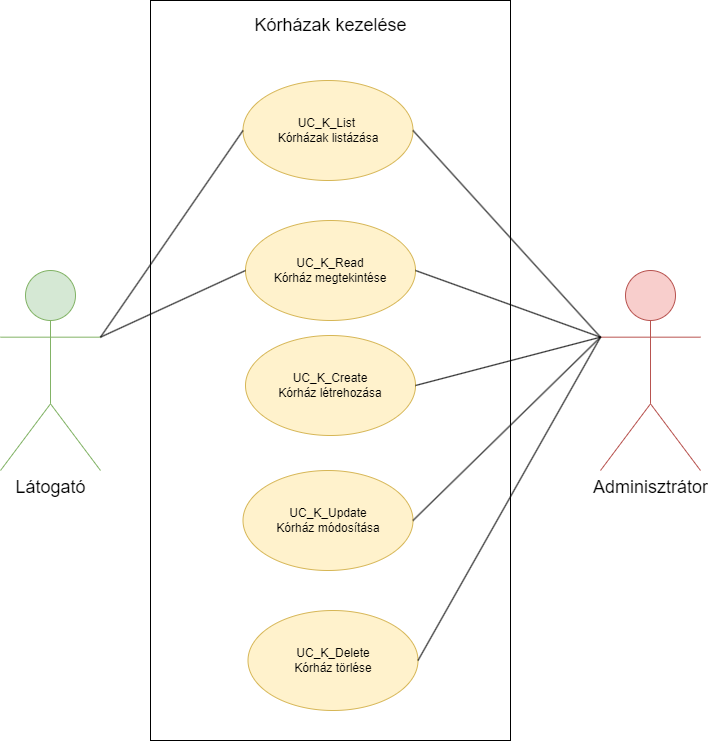

The diagram above was exported from draw.io. Its source (the exported page's mxGraphModel, read from the mxfile embedded in the PNG):
<mxGraphModel dx="1444" dy="887" grid="1" gridSize="10" guides="1" tooltips="1" connect="1" arrows="1" fold="1" page="1" pageScale="1" pageWidth="827" pageHeight="1169" math="0" shadow="0">
  <root>
    <mxCell id="0" />
    <mxCell id="1" parent="0" />
    <mxCell id="c60Iqe1H_fqOl_x59sbB-3" value="" style="group" vertex="1" connectable="0" parent="1">
      <mxGeometry x="200" y="250" width="360" height="740" as="geometry" />
    </mxCell>
    <mxCell id="c60Iqe1H_fqOl_x59sbB-1" value="" style="rounded=0;whiteSpace=wrap;html=1;" vertex="1" parent="c60Iqe1H_fqOl_x59sbB-3">
      <mxGeometry width="360" height="740" as="geometry" />
    </mxCell>
    <mxCell id="c60Iqe1H_fqOl_x59sbB-2" value="Kórházak kezelése" style="text;html=1;align=center;verticalAlign=middle;whiteSpace=wrap;rounded=0;fontSize=18;" vertex="1" parent="c60Iqe1H_fqOl_x59sbB-3">
      <mxGeometry x="97.5" y="10" width="165" height="30" as="geometry" />
    </mxCell>
    <mxCell id="c60Iqe1H_fqOl_x59sbB-6" value="UC_K_List&amp;nbsp;&lt;br&gt;Kórházak listázása" style="ellipse;whiteSpace=wrap;html=1;fillColor=#fff2cc;strokeColor=#d6b656;" vertex="1" parent="c60Iqe1H_fqOl_x59sbB-3">
      <mxGeometry x="92.5" y="80" width="170" height="100" as="geometry" />
    </mxCell>
    <mxCell id="c60Iqe1H_fqOl_x59sbB-7" value="UC_K_Create&lt;br&gt;Kórház létrehozása" style="ellipse;whiteSpace=wrap;html=1;fillColor=#fff2cc;strokeColor=#d6b656;" vertex="1" parent="c60Iqe1H_fqOl_x59sbB-3">
      <mxGeometry x="95" y="335" width="170" height="100" as="geometry" />
    </mxCell>
    <mxCell id="c60Iqe1H_fqOl_x59sbB-8" value="UC_K_Read&lt;br&gt;Kórház megtekintése" style="ellipse;whiteSpace=wrap;html=1;fillColor=#fff2cc;strokeColor=#d6b656;" vertex="1" parent="c60Iqe1H_fqOl_x59sbB-3">
      <mxGeometry x="95" y="220" width="170" height="100" as="geometry" />
    </mxCell>
    <mxCell id="c60Iqe1H_fqOl_x59sbB-9" value="UC_K_Update&lt;br&gt;Kórház módosítása" style="ellipse;whiteSpace=wrap;html=1;fillColor=#fff2cc;strokeColor=#d6b656;" vertex="1" parent="c60Iqe1H_fqOl_x59sbB-3">
      <mxGeometry x="92.5" y="470" width="170" height="100" as="geometry" />
    </mxCell>
    <mxCell id="c60Iqe1H_fqOl_x59sbB-10" value="UC_K_Delete&lt;br&gt;Kórház törlése" style="ellipse;whiteSpace=wrap;html=1;fillColor=#fff2cc;strokeColor=#d6b656;" vertex="1" parent="c60Iqe1H_fqOl_x59sbB-3">
      <mxGeometry x="97.5" y="610" width="170" height="100" as="geometry" />
    </mxCell>
    <mxCell id="c60Iqe1H_fqOl_x59sbB-4" value="&lt;font style=&quot;font-size: 18px;&quot;&gt;Látogató&lt;/font&gt;" style="shape=umlActor;verticalLabelPosition=bottom;verticalAlign=top;html=1;outlineConnect=0;fillColor=#d5e8d4;strokeColor=#82b366;" vertex="1" parent="1">
      <mxGeometry x="50" y="520" width="100" height="200" as="geometry" />
    </mxCell>
    <mxCell id="c60Iqe1H_fqOl_x59sbB-5" value="&lt;font style=&quot;font-size: 18px;&quot;&gt;Adminisztrátor&lt;/font&gt;" style="shape=umlActor;verticalLabelPosition=bottom;verticalAlign=top;html=1;outlineConnect=0;fillColor=#f8cecc;strokeColor=#b85450;" vertex="1" parent="1">
      <mxGeometry x="650" y="520" width="100" height="200" as="geometry" />
    </mxCell>
    <mxCell id="c60Iqe1H_fqOl_x59sbB-11" value="" style="endArrow=none;html=1;rounded=0;entryX=0;entryY=0.5;entryDx=0;entryDy=0;exitX=1;exitY=0.3333333333333333;exitDx=0;exitDy=0;exitPerimeter=0;" edge="1" parent="1" source="c60Iqe1H_fqOl_x59sbB-4" target="c60Iqe1H_fqOl_x59sbB-6">
      <mxGeometry width="50" height="50" relative="1" as="geometry">
        <mxPoint x="160" y="530" as="sourcePoint" />
        <mxPoint x="210" y="480" as="targetPoint" />
      </mxGeometry>
    </mxCell>
    <mxCell id="c60Iqe1H_fqOl_x59sbB-12" value="" style="endArrow=none;html=1;rounded=0;entryX=0;entryY=0.5;entryDx=0;entryDy=0;exitX=1;exitY=0.3333333333333333;exitDx=0;exitDy=0;exitPerimeter=0;" edge="1" parent="1" source="c60Iqe1H_fqOl_x59sbB-4" target="c60Iqe1H_fqOl_x59sbB-8">
      <mxGeometry width="50" height="50" relative="1" as="geometry">
        <mxPoint x="157.5" y="580" as="sourcePoint" />
        <mxPoint x="292.5" y="440" as="targetPoint" />
      </mxGeometry>
    </mxCell>
    <mxCell id="c60Iqe1H_fqOl_x59sbB-14" value="" style="endArrow=none;html=1;rounded=0;entryX=0;entryY=0.3333333333333333;entryDx=0;entryDy=0;entryPerimeter=0;exitX=1;exitY=0.5;exitDx=0;exitDy=0;" edge="1" parent="1" source="c60Iqe1H_fqOl_x59sbB-8" target="c60Iqe1H_fqOl_x59sbB-5">
      <mxGeometry width="50" height="50" relative="1" as="geometry">
        <mxPoint x="520" y="450" as="sourcePoint" />
        <mxPoint x="650" y="550" as="targetPoint" />
      </mxGeometry>
    </mxCell>
    <mxCell id="c60Iqe1H_fqOl_x59sbB-13" value="" style="endArrow=none;html=1;rounded=0;entryX=0;entryY=0.3333333333333333;entryDx=0;entryDy=0;entryPerimeter=0;exitX=1;exitY=0.5;exitDx=0;exitDy=0;" edge="1" parent="1" source="c60Iqe1H_fqOl_x59sbB-6" target="c60Iqe1H_fqOl_x59sbB-5">
      <mxGeometry width="50" height="50" relative="1" as="geometry">
        <mxPoint x="520" y="400" as="sourcePoint" />
        <mxPoint x="650" y="590" as="targetPoint" />
      </mxGeometry>
    </mxCell>
    <mxCell id="c60Iqe1H_fqOl_x59sbB-15" value="" style="endArrow=none;html=1;rounded=0;entryX=0;entryY=0.3333333333333333;entryDx=0;entryDy=0;entryPerimeter=0;exitX=1;exitY=0.5;exitDx=0;exitDy=0;" edge="1" parent="1" source="c60Iqe1H_fqOl_x59sbB-7" target="c60Iqe1H_fqOl_x59sbB-5">
      <mxGeometry width="50" height="50" relative="1" as="geometry">
        <mxPoint x="510" y="510" as="sourcePoint" />
        <mxPoint x="640" y="620" as="targetPoint" />
      </mxGeometry>
    </mxCell>
    <mxCell id="c60Iqe1H_fqOl_x59sbB-16" value="" style="endArrow=none;html=1;rounded=0;entryX=0;entryY=0.3333333333333333;entryDx=0;entryDy=0;entryPerimeter=0;exitX=1;exitY=0.5;exitDx=0;exitDy=0;" edge="1" parent="1" source="c60Iqe1H_fqOl_x59sbB-9" target="c60Iqe1H_fqOl_x59sbB-5">
      <mxGeometry width="50" height="50" relative="1" as="geometry">
        <mxPoint x="510" y="560" as="sourcePoint" />
        <mxPoint x="640" y="660" as="targetPoint" />
      </mxGeometry>
    </mxCell>
    <mxCell id="c60Iqe1H_fqOl_x59sbB-17" value="" style="endArrow=none;html=1;rounded=0;entryX=0;entryY=0.3333333333333333;entryDx=0;entryDy=0;entryPerimeter=0;exitX=1;exitY=0.5;exitDx=0;exitDy=0;" edge="1" parent="1" source="c60Iqe1H_fqOl_x59sbB-10" target="c60Iqe1H_fqOl_x59sbB-5">
      <mxGeometry width="50" height="50" relative="1" as="geometry">
        <mxPoint x="490" y="630" as="sourcePoint" />
        <mxPoint x="620" y="730" as="targetPoint" />
      </mxGeometry>
    </mxCell>
  </root>
</mxGraphModel>